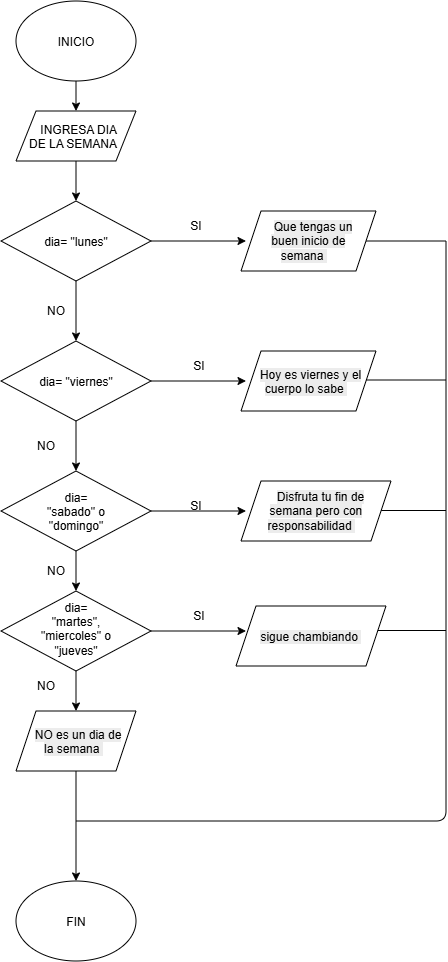

The diagram above was exported from draw.io. Its source (the exported page's mxGraphModel, read from the mxfile embedded in the PNG):
<mxGraphModel dx="3648" dy="1056" grid="1" gridSize="10" guides="1" tooltips="1" connect="1" arrows="1" fold="1" page="1" pageScale="1" pageWidth="827" pageHeight="1169" math="0" shadow="0">
  <root>
    <mxCell id="0" />
    <mxCell id="1" parent="0" />
    <mxCell id="9jHYZXYXc22Fpn_dgNOK-3" edge="1" parent="1" source="9jHYZXYXc22Fpn_dgNOK-1" style="edgeStyle=none;html=1;" target="9jHYZXYXc22Fpn_dgNOK-2" value="">
      <mxGeometry relative="1" as="geometry" />
    </mxCell>
    <mxCell id="9jHYZXYXc22Fpn_dgNOK-1" parent="1" style="ellipse;whiteSpace=wrap;html=1;shapeInside=1;" value="INICIO&lt;div&gt;&lt;br/&gt;&lt;/div&gt;" vertex="1">
      <mxGeometry height="80" width="120" x="280" y="10" as="geometry" />
    </mxCell>
    <mxCell id="9jHYZXYXc22Fpn_dgNOK-5" edge="1" parent="1" source="9jHYZXYXc22Fpn_dgNOK-2" style="edgeStyle=none;html=1;" target="9jHYZXYXc22Fpn_dgNOK-4" value="">
      <mxGeometry relative="1" as="geometry" />
    </mxCell>
    <mxCell id="9jHYZXYXc22Fpn_dgNOK-2" parent="1" style="shape=parallelogram;perimeter=parallelogramPerimeter;whiteSpace=wrap;html=1;shapeInside=1;fixedSize=1;" value="INGRESA DIA DE LA SEMANA" vertex="1">
      <mxGeometry height="50" width="120" x="280" y="120" as="geometry" />
    </mxCell>
    <mxCell id="9jHYZXYXc22Fpn_dgNOK-7" edge="1" parent="1" source="9jHYZXYXc22Fpn_dgNOK-4" style="edgeStyle=none;html=1;" value="">
      <mxGeometry relative="1" as="geometry">
        <mxPoint x="510" y="250" as="targetPoint" />
      </mxGeometry>
    </mxCell>
    <mxCell id="9jHYZXYXc22Fpn_dgNOK-9" edge="1" parent="1" source="9jHYZXYXc22Fpn_dgNOK-4" style="edgeStyle=none;html=1;" target="9jHYZXYXc22Fpn_dgNOK-8" value="">
      <mxGeometry relative="1" as="geometry" />
    </mxCell>
    <mxCell id="9jHYZXYXc22Fpn_dgNOK-4" parent="1" style="rhombus;whiteSpace=wrap;html=1;shapeInside=1;" value="dia= &quot;lunes&quot;" vertex="1">
      <mxGeometry height="80" width="150" x="265" y="210" as="geometry" />
    </mxCell>
    <mxCell id="9jHYZXYXc22Fpn_dgNOK-11" edge="1" parent="1" source="9jHYZXYXc22Fpn_dgNOK-8" style="edgeStyle=none;html=1;" value="">
      <mxGeometry relative="1" as="geometry">
        <mxPoint x="510" y="390" as="targetPoint" />
      </mxGeometry>
    </mxCell>
    <mxCell id="9jHYZXYXc22Fpn_dgNOK-13" edge="1" parent="1" source="9jHYZXYXc22Fpn_dgNOK-8" style="edgeStyle=none;html=1;" target="9jHYZXYXc22Fpn_dgNOK-12" value="">
      <mxGeometry relative="1" as="geometry" />
    </mxCell>
    <mxCell id="9jHYZXYXc22Fpn_dgNOK-8" parent="1" style="rhombus;whiteSpace=wrap;html=1;shapeInside=1;" value="dia= &quot;viernes&quot;" vertex="1">
      <mxGeometry height="80" width="150" x="265" y="350" as="geometry" />
    </mxCell>
    <mxCell id="9jHYZXYXc22Fpn_dgNOK-15" edge="1" parent="1" source="9jHYZXYXc22Fpn_dgNOK-12" style="edgeStyle=none;html=1;" value="">
      <mxGeometry relative="1" as="geometry">
        <mxPoint x="510" y="520" as="targetPoint" />
      </mxGeometry>
    </mxCell>
    <mxCell id="9jHYZXYXc22Fpn_dgNOK-35" edge="1" parent="1" source="9jHYZXYXc22Fpn_dgNOK-12" style="edgeStyle=none;html=1;" target="9jHYZXYXc22Fpn_dgNOK-34" value="">
      <mxGeometry relative="1" as="geometry" />
    </mxCell>
    <mxCell id="9jHYZXYXc22Fpn_dgNOK-12" parent="1" style="rhombus;whiteSpace=wrap;html=1;shapeInside=1;" value="dia= &quot;sabado&quot; o &quot;domingo&quot;" vertex="1">
      <mxGeometry height="80" width="150" x="265" y="480" as="geometry" />
    </mxCell>
    <mxCell id="9jHYZXYXc22Fpn_dgNOK-18" parent="1" style="text;html=1;whiteSpace=wrap;strokeColor=none;fillColor=none;align=center;verticalAlign=middle;rounded=0;" value="SI" vertex="1">
      <mxGeometry height="30" width="60" x="430" y="220" as="geometry" />
    </mxCell>
    <mxCell id="9jHYZXYXc22Fpn_dgNOK-19" parent="1" style="text;html=1;whiteSpace=wrap;strokeColor=none;fillColor=none;align=center;verticalAlign=middle;rounded=0;" value="SI" vertex="1">
      <mxGeometry height="30" width="60" x="433" y="360" as="geometry" />
    </mxCell>
    <mxCell id="9jHYZXYXc22Fpn_dgNOK-23" parent="1" style="text;html=1;whiteSpace=wrap;strokeColor=none;fillColor=none;align=center;verticalAlign=middle;rounded=0;" value="SI" vertex="1">
      <mxGeometry height="30" width="60" x="430" y="500" as="geometry" />
    </mxCell>
    <mxCell id="9jHYZXYXc22Fpn_dgNOK-24" parent="1" style="text;html=1;whiteSpace=wrap;strokeColor=none;fillColor=none;align=center;verticalAlign=middle;rounded=0;" value="NO" vertex="1">
      <mxGeometry height="30" width="60" x="290" y="305" as="geometry" />
    </mxCell>
    <mxCell id="9jHYZXYXc22Fpn_dgNOK-25" parent="1" style="text;html=1;whiteSpace=wrap;strokeColor=none;fillColor=none;align=center;verticalAlign=middle;rounded=0;" value="NO" vertex="1">
      <mxGeometry height="30" width="60" x="280" y="440" as="geometry" />
    </mxCell>
    <mxCell id="9jHYZXYXc22Fpn_dgNOK-26" parent="1" style="text;html=1;whiteSpace=wrap;strokeColor=none;fillColor=none;align=center;verticalAlign=middle;rounded=0;" value="NO" vertex="1">
      <mxGeometry height="30" width="60" x="290" y="565" as="geometry" />
    </mxCell>
    <mxCell id="9jHYZXYXc22Fpn_dgNOK-27" parent="1" style="ellipse;whiteSpace=wrap;html=1;shapeInside=1;" value="FIN" vertex="1">
      <mxGeometry height="80" width="120" x="280" y="890" as="geometry" />
    </mxCell>
    <mxCell id="9jHYZXYXc22Fpn_dgNOK-29" edge="1" parent="1" style="endArrow=none;html=1;" value="">
      <mxGeometry height="50" relative="1" width="50" as="geometry">
        <Array as="points">
          <mxPoint x="710" y="830" />
        </Array>
        <mxPoint x="340" y="830" as="sourcePoint" />
        <mxPoint x="710" y="250" as="targetPoint" />
      </mxGeometry>
    </mxCell>
    <mxCell id="9jHYZXYXc22Fpn_dgNOK-30" edge="1" parent="1" style="endArrow=none;html=1;exitX=1;exitY=0.5;exitDx=0;exitDy=0;" value="">
      <mxGeometry height="50" relative="1" width="50" as="geometry">
        <mxPoint x="630" y="250" as="sourcePoint" />
        <mxPoint x="710" y="250" as="targetPoint" />
      </mxGeometry>
    </mxCell>
    <mxCell id="9jHYZXYXc22Fpn_dgNOK-31" edge="1" parent="1" style="endArrow=none;html=1;exitX=1;exitY=0.5;exitDx=0;exitDy=0;" value="">
      <mxGeometry height="50" relative="1" width="50" as="geometry">
        <mxPoint x="630" y="389" as="sourcePoint" />
        <mxPoint x="710" y="389" as="targetPoint" />
      </mxGeometry>
    </mxCell>
    <mxCell id="9jHYZXYXc22Fpn_dgNOK-32" edge="1" parent="1" style="endArrow=none;html=1;exitX=1;exitY=0.5;exitDx=0;exitDy=0;" value="">
      <mxGeometry height="50" relative="1" width="50" as="geometry">
        <mxPoint x="630" y="519.5" as="sourcePoint" />
        <mxPoint x="710" y="519.5" as="targetPoint" />
      </mxGeometry>
    </mxCell>
    <mxCell id="9jHYZXYXc22Fpn_dgNOK-37" edge="1" parent="1" source="9jHYZXYXc22Fpn_dgNOK-34" style="edgeStyle=none;html=1;" value="">
      <mxGeometry relative="1" as="geometry">
        <mxPoint x="510" y="639.9999999999998" as="targetPoint" />
      </mxGeometry>
    </mxCell>
    <mxCell id="9jHYZXYXc22Fpn_dgNOK-40" edge="1" parent="1" source="9jHYZXYXc22Fpn_dgNOK-34" style="edgeStyle=none;html=1;" value="">
      <mxGeometry relative="1" as="geometry">
        <mxPoint x="340" y="719.9999999999998" as="targetPoint" />
      </mxGeometry>
    </mxCell>
    <mxCell id="9jHYZXYXc22Fpn_dgNOK-34" parent="1" style="rhombus;whiteSpace=wrap;html=1;shapeInside=1;" value="dia= &quot;martes&quot;, &quot;miercoles&quot; o &quot;jueves&quot;" vertex="1">
      <mxGeometry height="80" width="150" x="265" y="600" as="geometry" />
    </mxCell>
    <mxCell id="9jHYZXYXc22Fpn_dgNOK-43" edge="1" parent="1" style="edgeStyle=none;html=1;" target="9jHYZXYXc22Fpn_dgNOK-27" value="">
      <mxGeometry relative="1" as="geometry">
        <mxPoint x="340" y="779.9999999999998" as="sourcePoint" />
      </mxGeometry>
    </mxCell>
    <mxCell id="9jHYZXYXc22Fpn_dgNOK-41" edge="1" parent="1" style="endArrow=none;html=1;exitX=1;exitY=0.5;exitDx=0;exitDy=0;" value="">
      <mxGeometry height="50" relative="1" width="50" as="geometry">
        <mxPoint x="630" y="639.5" as="sourcePoint" />
        <mxPoint x="710" y="639.5" as="targetPoint" />
      </mxGeometry>
    </mxCell>
    <mxCell id="LXSGuMhrMqjb9f8cz_FR-2" parent="1" style="shape=parallelogram;perimeter=parallelogramPerimeter;whiteSpace=wrap;html=1;shapeInside=1;fixedSize=1;fillColor=default;" value="&lt;br&gt;&lt;span style=&quot;color: rgb(0, 0, 0); font-family: Helvetica; font-size: 12px; font-style: normal; font-variant-ligatures: normal; font-variant-caps: normal; font-weight: 400; letter-spacing: normal; orphans: 2; text-align: center; text-indent: 0px; text-transform: none; widows: 2; word-spacing: 0px; -webkit-text-stroke-width: 0px; white-space: normal; background-color: rgb(236, 236, 236); text-decoration-thickness: initial; text-decoration-style: initial; text-decoration-color: initial; float: none; display: inline !important;&quot;&gt;Que tengas un buen inicio de semana&amp;nbsp;&lt;/span&gt;&lt;br&gt;&lt;div&gt;&lt;br/&gt;&lt;/div&gt;" vertex="1">
      <mxGeometry height="60" width="135" x="505" y="220" as="geometry" />
    </mxCell>
    <mxCell id="LXSGuMhrMqjb9f8cz_FR-3" parent="1" style="shape=parallelogram;perimeter=parallelogramPerimeter;whiteSpace=wrap;html=1;shapeInside=1;fixedSize=1;" value="&lt;br&gt;&lt;span style=&quot;color: rgb(0, 0, 0); font-family: Helvetica; font-size: 12px; font-style: normal; font-variant-ligatures: normal; font-variant-caps: normal; font-weight: 400; letter-spacing: normal; orphans: 2; text-align: center; text-indent: 0px; text-transform: none; widows: 2; word-spacing: 0px; -webkit-text-stroke-width: 0px; white-space: normal; background-color: rgb(236, 236, 236); text-decoration-thickness: initial; text-decoration-style: initial; text-decoration-color: initial; float: none; display: inline !important;&quot;&gt;Hoy es viernes y el cuerpo lo sabe&amp;nbsp;&lt;/span&gt;&lt;br&gt;&lt;div&gt;&lt;br/&gt;&lt;/div&gt;" vertex="1">
      <mxGeometry height="60" width="135" x="505" y="360" as="geometry" />
    </mxCell>
    <mxCell id="LXSGuMhrMqjb9f8cz_FR-4" parent="1" style="shape=parallelogram;perimeter=parallelogramPerimeter;whiteSpace=wrap;html=1;shapeInside=1;fixedSize=1;" value="&lt;br&gt;&lt;span style=&quot;color: rgb(0, 0, 0); font-family: Helvetica; font-size: 12px; font-style: normal; font-variant-ligatures: normal; font-variant-caps: normal; font-weight: 400; letter-spacing: normal; orphans: 2; text-align: center; text-indent: 0px; text-transform: none; widows: 2; word-spacing: 0px; -webkit-text-stroke-width: 0px; white-space: normal; background-color: rgb(236, 236, 236); text-decoration-thickness: initial; text-decoration-style: initial; text-decoration-color: initial; float: none; display: inline !important;&quot;&gt;Disfruta tu fin de semana pero con responsabilidad&amp;nbsp;&lt;/span&gt;&lt;br&gt;&lt;div&gt;&lt;br/&gt;&lt;/div&gt;" vertex="1">
      <mxGeometry height="60" width="150" x="505" y="490" as="geometry" />
    </mxCell>
    <mxCell id="LXSGuMhrMqjb9f8cz_FR-5" parent="1" style="shape=parallelogram;perimeter=parallelogramPerimeter;whiteSpace=wrap;html=1;shapeInside=1;fixedSize=1;" value="&lt;br&gt;&lt;span style=&quot;color: rgb(0, 0, 0); font-family: Helvetica; font-size: 12px; font-style: normal; font-variant-ligatures: normal; font-variant-caps: normal; font-weight: 400; letter-spacing: normal; orphans: 2; text-align: center; text-indent: 0px; text-transform: none; widows: 2; word-spacing: 0px; -webkit-text-stroke-width: 0px; white-space: normal; background-color: rgb(236, 236, 236); text-decoration-thickness: initial; text-decoration-style: initial; text-decoration-color: initial; float: none; display: inline !important;&quot;&gt;sigue chambiando&amp;nbsp;&lt;/span&gt;&lt;br&gt;&lt;div&gt;&lt;br/&gt;&lt;/div&gt;" vertex="1">
      <mxGeometry height="60" width="150" x="500" y="615" as="geometry" />
    </mxCell>
    <mxCell id="LXSGuMhrMqjb9f8cz_FR-6" parent="1" style="shape=parallelogram;perimeter=parallelogramPerimeter;whiteSpace=wrap;html=1;shapeInside=1;fixedSize=1;" value="&lt;br&gt;&lt;span style=&quot;color: rgb(0, 0, 0); font-family: Helvetica; font-size: 12px; font-style: normal; font-variant-ligatures: normal; font-variant-caps: normal; font-weight: 400; letter-spacing: normal; orphans: 2; text-align: center; text-indent: 0px; text-transform: none; widows: 2; word-spacing: 0px; -webkit-text-stroke-width: 0px; white-space: normal; background-color: rgb(236, 236, 236); text-decoration-thickness: initial; text-decoration-style: initial; text-decoration-color: initial; float: none; display: inline !important;&quot;&gt;NO es un dia de la semana&amp;nbsp;&lt;/span&gt;&lt;br&gt;&lt;div&gt;&lt;br/&gt;&lt;/div&gt;" vertex="1">
      <mxGeometry height="60" width="120" x="280" y="720" as="geometry" />
    </mxCell>
    <mxCell id="LXSGuMhrMqjb9f8cz_FR-7" parent="1" style="text;html=1;whiteSpace=wrap;strokeColor=none;fillColor=none;align=center;verticalAlign=middle;rounded=0;" value="SI" vertex="1">
      <mxGeometry height="30" width="60" x="433" y="610" as="geometry" />
    </mxCell>
    <mxCell id="LXSGuMhrMqjb9f8cz_FR-8" parent="1" style="text;html=1;whiteSpace=wrap;strokeColor=none;fillColor=none;align=center;verticalAlign=middle;rounded=0;" value="NO" vertex="1">
      <mxGeometry height="30" width="60" x="280" y="680" as="geometry" />
    </mxCell>
  </root>
</mxGraphModel>